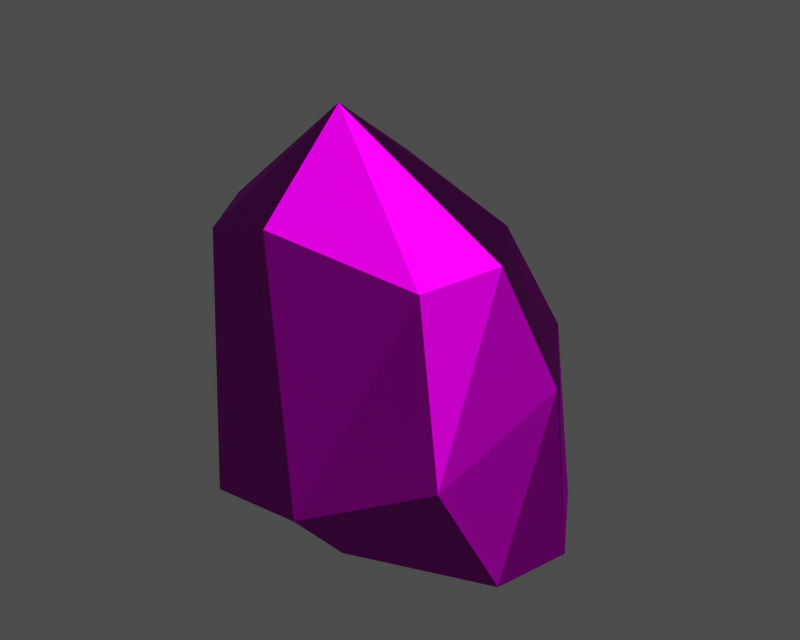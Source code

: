 # Source: id400853.blend  (saved by Blender 3.6.13; exported with 4.5.12 LTS)
import bpy
from mathutils import Matrix  # noqa: F401  (used for matrix-valued properties, if any)

bpy.ops.wm.read_factory_settings(use_empty=True)
scene = bpy.context.scene
scene.name = '1'

# ---- collections
col_collection_1 = bpy.data.collections.new('Collection 1'); scene.collection.children.link(col_collection_1)

# ---- images (referenced by path relative to the original .blend; pixels are not part of the script)
import os
ASSET_DIR = os.environ.get("B2B_ASSET_DIR", "")  # directory of the original .blend (textures are referenced by path, not embedded)
HERE = os.path.dirname(os.path.abspath(__file__))  # packed textures are extracted next to this script under _unpacked/

def load_image(name, relpath, width, height, colorspace="sRGB"):
    """Load a texture the original file referenced (path relative to the .blend, or extracted next to this script)."""
    p = next((c for c in (os.path.join(HERE, relpath), os.path.join(ASSET_DIR, relpath)) if relpath and os.path.exists(c)), "")
    if p:
        img = bpy.data.images.load(p, check_existing=True)
        img.name = name
    else:  # same state as the original file: an image datablock whose file is absent (Cycles renders it pink)
        img = bpy.data.images.new(name, width, height)
        img.source = "FILE"
        img.filepath = "//" + (relpath or name)
    img.colorspace_settings.name = colorspace
    return img
img_m_nb_0001_none_diff_0 = load_image('m_nb_0001_none_diff_0', 'dropitem03.dds', 1024, 1024, 'Non-Color')
img_m_nb_0001_none_norm_0 = load_image('m_nb_0001_none_norm_0', 'dropitem03_n.dds', 1024, 1024, 'Non-Color')
img_m_nb_0001_none_spec_0 = load_image('m_nb_0001_none_spec_0', 'dropitem03_sp.dds', 1024, 1024, 'Non-Color')

# ---- materials (node trees are filled in below, after node groups)
mat_m_nb_0001_none_mat_001 = bpy.data.materials.new('m_nb_0001_none_mat.001')

# ---- material node trees
mat_m_nb_0001_none_mat_001.use_nodes = True; mat_m_nb_0001_none_mat_001.node_tree.nodes.clear()
_N = mat_m_nb_0001_none_mat_001.node_tree.nodes; _L = mat_m_nb_0001_none_mat_001.node_tree.links
n0 = _N.new('ShaderNodeBsdfPrincipled'); n0.name = 'Principled BSDF'; n0.location = (0, 0)
n0.distribution = 'GGX'
n0.subsurface_method = 'RANDOM_WALK_SKIN'
n0.inputs[3].default_value = 1.45
n0.inputs[27].default_value = (0.0, 0.0, 0.0, 1.0)
n0.inputs[28].default_value = 1.0
n1 = _N.new('ShaderNodeOutputMaterial'); n1.name = 'Material Output'; n1.location = (0, 0)
n2 = _N.new('ShaderNodeTexImage'); n2.name = 'Image Texture'; n2.location = (0, 0)
n2.image = img_m_nb_0001_none_diff_0
n3 = _N.new('ShaderNodeUVMap'); n3.name = 'UV Map'; n3.location = (0, 0)
n4 = _N.new('ShaderNodeTexImage'); n4.name = 'Image Texture.001'; n4.location = (0, 0)
n4.image = img_m_nb_0001_none_norm_0
n5 = _N.new('ShaderNodeNormalMap'); n5.name = 'Normal Map'; n5.location = (0, 0)
n6 = _N.new('ShaderNodeUVMap'); n6.name = 'UV Map.001'; n6.location = (0, 0)
n7 = _N.new('ShaderNodeTexImage'); n7.name = 'Image Texture.002'; n7.location = (0, 0)
n7.image = img_m_nb_0001_none_spec_0
n8 = _N.new('ShaderNodeUVMap'); n8.name = 'UV Map.002'; n8.location = (0, 0)
_L.new(n0.outputs[0], n1.inputs[0])
_L.new(n2.outputs[0], n0.inputs[0])
_L.new(n3.outputs[0], n2.inputs[0])
_L.new(n4.outputs[0], n5.inputs[1])
_L.new(n5.outputs[0], n0.inputs[5])
_L.new(n6.outputs[0], n4.inputs[0])
_L.new(n7.outputs[0], n0.inputs[13])
_L.new(n8.outputs[0], n7.inputs[0])
n1.is_active_output = True

# ---- meshes
me_m_nb_0001_none = bpy.data.meshes.new('m_nb_0001_none')
me_m_nb_0001_none.from_pydata([(-8.034, -11.8, 29.2), (-0.7745, -13.48, 31.49), (-2.51, -3.727, 37.92), (-12.11, -5.381, 29.21), (-8.034, -11.8, 29.2), (-2.51, -3.727, 37.92), (-10.46, 2.038, 29.24), (-12.11, -5.381, 29.21), (-2.51, -3.727, 37.92), (-4.205, 6.08, 31.56), (-10.46, 2.038, 29.24), (-2.51, -3.727, 37.92), (6.775, 5.064, 27.91), (-4.205, 6.08, 31.56), (-2.51, -3.727, 37.92), (10.85, -1.35, 27.89), (6.775, 5.064, 27.91), (-2.51, -3.727, 37.92), (9.201, -8.769, 27.86), (10.85, -1.35, 27.89), (-2.51, -3.727, 37.92), (-0.7745, -13.48, 31.49), (9.201, -8.769, 27.86), (-2.51, -3.727, 37.92), (-0.7745, -13.48, 31.49), (-8.034, -11.8, 29.2), (-7.176, -14.03, 7.245), (-7.176, -14.03, 7.245), (3.721, -16.31, 10.62), (-0.7745, -13.48, 31.49), (-8.034, -11.8, 29.2), (-12.11, -5.381, 29.21), (-13.18, -3.673, 11.35), (-13.18, -3.673, 11.35), (-7.176, -14.03, 7.245), (-8.034, -11.8, 29.2), (-12.11, -5.381, 29.21), (-10.46, 2.038, 29.24), (-10.84, 6.819, 11.4), (-10.84, 6.819, 11.4), (-13.18, -3.673, 11.35), (-12.11, -5.381, 29.21), (-10.46, 2.038, 29.24), (-4.205, 6.08, 31.56), (-1.367, 12.65, 14.8), (-1.367, 12.65, 14.8), (-10.84, 6.819, 11.4), (-10.46, 2.038, 29.24), (-4.205, 6.08, 31.56), (6.775, 5.064, 27.91), (8.847, 10.25, 18.0), (8.847, 10.25, 18.0), (-1.367, 12.65, 14.8), (-4.205, 6.08, 31.56), (6.775, 5.064, 27.91), (10.85, -1.35, 27.89), (14.61, 1.178, 17.98), (14.61, 1.178, 17.98), (8.847, 10.25, 18.0), (6.775, 5.064, 27.91), (10.85, -1.35, 27.89), (9.201, -8.769, 27.86), (12.51, -10.6, 13.85), (12.51, -10.6, 13.85), (14.61, 1.178, 17.98), (10.85, -1.35, 27.89), (9.201, -8.769, 27.86), (-0.7745, -13.48, 31.49), (3.721, -16.31, 10.62), (3.721, -16.31, 10.62), (12.51, -10.6, 13.85), (9.201, -8.769, 27.86), (3.721, -16.31, 10.62), (-7.176, -14.03, 7.245), (-5.522, -9.434, 3.667), (-5.522, -9.434, 3.667), (4.655, -12.29, 5.75), (3.721, -16.31, 10.62), (-7.176, -14.03, 7.245), (-13.18, -3.673, 11.35), (-9.6, -3.02, 3.683), (-9.6, -3.02, 3.683), (-5.522, -9.434, 3.667), (-7.176, -14.03, 7.245), (-13.18, -3.673, 11.35), (-10.84, 6.819, 11.4), (-7.948, 4.399, 3.714), (-7.948, 4.399, 3.714), (-9.6, -3.02, 3.683), (-13.18, -3.673, 11.35), (-10.84, 6.819, 11.4), (-1.367, 12.65, 14.8), (0.6678, 10.44, 6.303), (0.6678, 10.44, 6.303), (-7.948, 4.399, 3.714), (-10.84, 6.819, 11.4), (-1.367, 12.65, 14.8), (8.847, 10.25, 18.0), (12.4, 7.967, 3.771), (12.4, 7.967, 3.771), (0.6678, 10.44, 6.303), (-1.367, 12.65, 14.8), (8.847, 10.25, 18.0), (14.61, 1.178, 17.98), (16.62, 0.7597, 3.753), (16.62, 0.7597, 3.753), (12.4, 7.967, 3.771), (8.847, 10.25, 18.0), (14.61, 1.178, 17.98), (12.51, -10.6, 13.85), (14.83, -5.866, 3.724), (14.83, -5.866, 3.724), (16.62, 0.7597, 3.753), (14.61, 1.178, 17.98), (12.51, -10.6, 13.85), (3.721, -16.31, 10.62), (4.655, -12.29, 5.75), (4.655, -12.29, 5.75), (14.83, -5.866, 3.724), (12.51, -10.6, 13.85), (4.655, -12.29, 5.75), (-5.522, -9.434, 3.667), (2.658, -0.8704, 3.717), (-5.522, -9.434, 3.667), (-9.6, -3.02, 3.683), (2.658, -0.8704, 3.717), (-9.6, -3.02, 3.683), (-7.948, 4.399, 3.714), (2.658, -0.8704, 3.717), (-7.948, 4.399, 3.714), (0.6678, 10.44, 6.303), (2.658, -0.8704, 3.717), (0.6678, 10.44, 6.303), (12.4, 7.967, 3.771), (2.658, -0.8704, 3.717), (12.4, 7.967, 3.771), (16.62, 0.7597, 3.753), (14.83, -5.866, 3.724), (14.83, -5.866, 3.724), (4.655, -12.29, 5.75), (2.658, -0.8704, 3.717)], [], [(0, 1, 2), (3, 4, 5), (6, 7, 8), (9, 10, 11), (12, 13, 14), (15, 16, 17), (18, 19, 20), (21, 22, 23), (24, 25, 26), (27, 28, 29), (30, 31, 32), (33, 34, 35), (36, 37, 38), (39, 40, 41), (42, 43, 44), (45, 46, 47), (48, 49, 50), (51, 52, 53), (54, 55, 56), (57, 58, 59), (60, 61, 62), (63, 64, 65), (66, 67, 68), (69, 70, 71), (72, 73, 74), (75, 76, 77), (78, 79, 80), (81, 82, 83), (84, 85, 86), (87, 88, 89), (90, 91, 92), (93, 94, 95), (96, 97, 98), (99, 100, 101), (102, 103, 104), (105, 106, 107), (108, 109, 110), (111, 112, 113), (114, 115, 116), (117, 118, 119), (120, 121, 122), (123, 124, 125), (126, 127, 128), (129, 130, 131), (132, 133, 134), (135, 136, 128), (136, 137, 125), (138, 139, 140)])
me_m_nb_0001_none.polygons.foreach_set('use_smooth', [True] * 48)
_uv = me_m_nb_0001_none.uv_layers.new(name='UVTex')
_uv.uv.foreach_set('vector', [0.3418, 0.479, 0.3199, 0.4842, 0.3208, 0.5186, 0.3634, 0.4849, 0.3418, 0.479, 0.3208, 0.5186, 0.1379, 0.4595, 0.1156, 0.4641, 0.1519, 0.5022, 0.1593, 0.4677, 0.1379, 0.4595, 0.1519, 0.5022, 0.1961, 0.4679, 0.1593, 0.4677, 0.1519, 0.5022, 0.2138, 0.4841, 0.1961, 0.4679, 0.1519, 0.5022, 0.2845, 0.476, 0.2636, 0.4863, 0.3208, 0.5186, 0.3199, 0.4842, 0.2845, 0.476, 0.3208, 0.5186, 0.3199, 0.4842, 0.3418, 0.479, 0.3357, 0.409, 0.3357, 0.409, 0.3057, 0.4202, 0.3199, 0.4842, 0.3418, 0.479, 0.3634, 0.4849, 0.3722, 0.4121, 0.3722, 0.4121, 0.3357, 0.409, 0.3418, 0.479, 0.1156, 0.4641, 0.1379, 0.4595, 0.1516, 0.4015, 0.1516, 0.4015, 0.1206, 0.3928, 0.1156, 0.4641, 0.1379, 0.4595, 0.1593, 0.4677, 0.1812, 0.4176, 0.1812, 0.4176, 0.1516, 0.4015, 0.1379, 0.4595, 0.1593, 0.4677, 0.1961, 0.4679, 0.2083, 0.4341, 0.2083, 0.4341, 0.1812, 0.4176, 0.1593, 0.4677, 0.1961, 0.4679, 0.2138, 0.4841, 0.2395, 0.4452, 0.2395, 0.4452, 0.2083, 0.4341, 0.1961, 0.4679, 0.2636, 0.4863, 0.2845, 0.476, 0.2762, 0.4299, 0.2762, 0.4299, 0.2395, 0.4452, 0.2636, 0.4863, 0.2845, 0.476, 0.3199, 0.4842, 0.3057, 0.4202, 0.3057, 0.4202, 0.2762, 0.4299, 0.2845, 0.476, 0.3057, 0.4202, 0.3357, 0.409, 0.3334, 0.3934, 0.3334, 0.3934, 0.3012, 0.4049, 0.3057, 0.4202, 0.3357, 0.409, 0.3722, 0.4121, 0.3521, 0.3795, 0.3521, 0.3795, 0.3334, 0.3934, 0.3357, 0.409, 0.1206, 0.3928, 0.1516, 0.4015, 0.162, 0.3777, 0.162, 0.3777, 0.1464, 0.3616, 0.1206, 0.3928, 0.1516, 0.4015, 0.1812, 0.4176, 0.1904, 0.3944, 0.1904, 0.3944, 0.162, 0.3777, 0.1516, 0.4015, 0.1812, 0.4176, 0.2083, 0.4341, 0.2269, 0.3922, 0.2269, 0.3922, 0.1904, 0.3944, 0.1812, 0.4176, 0.2083, 0.4341, 0.2395, 0.4452, 0.2485, 0.3865, 0.2485, 0.3865, 0.2269, 0.3922, 0.2083, 0.4341, 0.2395, 0.4452, 0.2762, 0.4299, 0.2651, 0.3957, 0.2651, 0.3957, 0.2485, 0.3865, 0.2395, 0.4452, 0.2762, 0.4299, 0.3057, 0.4202, 0.3012, 0.4049, 0.3012, 0.4049, 0.2651, 0.3957, 0.2762, 0.4299, 0.3012, 0.4049, 0.3334, 0.3934, 0.3017, 0.3676, 0.3334, 0.3934, 0.3521, 0.3795, 0.3017, 0.3676, 0.1464, 0.3616, 0.162, 0.3777, 0.1981, 0.3578, 0.162, 0.3777, 0.1904, 0.3944, 0.1981, 0.3578, 0.1904, 0.3944, 0.2269, 0.3922, 0.1981, 0.3578, 0.2269, 0.3922, 0.2485, 0.3865, 0.1981, 0.3578, 0.2485, 0.3865, 0.2651, 0.3957, 0.3017, 0.3676, 0.2651, 0.3957, 0.3012, 0.4049, 0.3017, 0.3676])
me_m_nb_0001_none.materials.append(mat_m_nb_0001_none_mat_001)
me_m_nb_0001_none.use_remesh_preserve_volume = False
me_m_nb_0001_none.use_remesh_preserve_attributes = False
me_m_nb_0001_none.use_mirror_vertex_groups = False
me_m_nb_0001_none.update()
arm_armature = bpy.data.armatures.new('armature')  # bones are not reproduced

# ---- objects
ob_id400853_obj = bpy.data.objects.new('id400853_obj', arm_armature)
ob_m_nb_0001_none = bpy.data.objects.new('m_nb_0001_none', me_m_nb_0001_none)

# ---- transforms, parenting, visibility, modifiers, constraints
ob_id400853_obj.location = (0.0, 0.0, 0.0)
ob_id400853_obj.lock_rotations_4d = False
ob_id400853_obj.empty_display_type = 'ARROWS'
ob_id400853_obj.show_in_front = True
ob_id400853_obj.lineart.crease_threshold = 0.0
ob_m_nb_0001_none.parent = ob_id400853_obj
ob_m_nb_0001_none.location = (0.0, 0.0, 0.0)
ob_m_nb_0001_none.lock_rotations_4d = False
ob_m_nb_0001_none.empty_display_type = 'ARROWS'
ob_m_nb_0001_none.lineart.crease_threshold = 0.0
_vg = ob_m_nb_0001_none.vertex_groups.new(name='root')
_vg.add([0, 1, 2, 3, 4, 5, 6, 7, 8, 9, 10, 11, 12, 13, 14, 15, 16, 17, 18, 19, 20, 21, 22, 23, 24, 25, 26, 27, 28, 29, 30, 31, 32, 33, 34, 35, 36, 37, 38, 39, 40, 41, 42, 43, 44, 45, 46, 47, 48, 49, 50, 51, 52, 53, 54, 55, 56, 57, 58, 59, 60, 61, 62, 63, 64, 65, 66, 67, 68, 69, 70, 71, 72, 73, 74, 75, 76, 77, 78, 79, 80, 81, 82, 83, 84, 85, 86, 87, 88, 89, 90, 91, 92, 93, 94, 95, 96, 97, 98, 99, 100, 101, 102, 103, 104, 105, 106, 107, 108, 109, 110, 111, 112, 113, 114, 115, 116, 117, 118, 119, 120, 121, 122, 123, 124, 125, 126, 127, 128, 129, 130, 131, 132, 133, 134, 135, 136, 137, 138, 139, 140], 1.0, 'REPLACE')
_m = ob_m_nb_0001_none.modifiers.new('Armature', 'ARMATURE')
_m.object = ob_id400853_obj
_m.use_bone_envelopes = True

# ---- collection membership
col_collection_1.objects.link(ob_id400853_obj)
col_collection_1.objects.link(ob_m_nb_0001_none)

# ---- scene / render settings (as saved in the file)
scene.frame_start = 1; scene.frame_end = 250; scene.frame_set(1)
scene.render.engine = 'BLENDER_EEVEE_NEXT'
scene.render.image_settings.file_format = 'TARGA'
scene.render.image_settings.color_mode = 'RGB'
scene.render.image_settings.compression = 90
scene.render.resolution_x = 320
scene.render.resolution_y = 256
scene.render.fps = 25
scene.render.dither_intensity = 0.0
scene.render.use_compositing = False
scene.render.use_sequencer = False
scene.render.use_file_extension = False
scene.render.bake_margin = 2
scene.render.bake_bias = 0.0
scene.render.use_stamp_time = False
scene.render.use_stamp_date = False
scene.render.use_stamp_frame = False
scene.render.use_stamp_camera = False
scene.render.use_stamp_scene = False
scene.render.use_stamp_filename = False
scene.render.use_stamp_render_time = False
scene.render.stamp_font_size = 0
scene.render.stamp_foreground = (0.0, 0.0, 0.0, 0.0)
scene.render.stamp_background = (0.0, 0.0, 0.0, 0.0)
scene.cycles.use_denoising = False
scene.cycles.samples = 10
scene.cycles.sampling_pattern = 'TABULATED_SOBOL'
scene.cycles.light_sampling_threshold = 0.0
scene.cycles.use_adaptive_sampling = False
scene.cycles.use_light_tree = False
scene.cycles.blur_glossy = 0.0
scene.cycles.volume_bounces = 1
scene.cycles.pixel_filter_type = 'GAUSSIAN'
scene.cycles.sample_clamp_indirect = 0.0
scene.view_settings.view_transform = 'Raw'
bpy.context.view_layer.update()

# ---- added for rendering (the .blend has no active camera and no usable light): camera, sun + grey world if the file has none
cam_auto = bpy.data.cameras.new('AutoCamera')
cam_auto.lens = 50.0
cam_auto.sensor_width = 36.0
cam_auto.clip_end = 1000.0
ob_auto_camera = bpy.data.objects.new('AutoCamera', cam_auto)
scene.collection.objects.link(ob_auto_camera)
ob_auto_camera.location = (51.541, -61.618, 60.6521)
ob_auto_camera.rotation_euler = (1.09748, -7.21219e-08, 0.694738)
scene.camera = ob_auto_camera
light_auto_sun = bpy.data.lights.new('AutoSun', 'SUN')
light_auto_sun.energy = 3.0
light_auto_sun.angle = 0.0523599
ob_auto_sun = bpy.data.objects.new('AutoSun', light_auto_sun)
scene.collection.objects.link(ob_auto_sun)
ob_auto_sun.rotation_euler = (0.872665, 0.174533, 0.523599)
if scene.world is None:
    world_auto = bpy.data.worlds.new('AutoWorld')
    world_auto.color = (0.3, 0.3, 0.3)
    scene.world = world_auto
bpy.context.view_layer.update()
